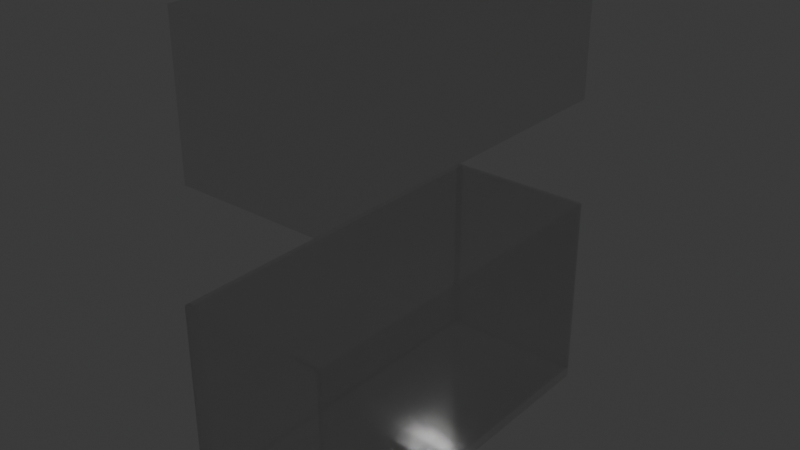 # Source: water.blend  (saved by Blender 5.2.44; exported with 4.5.12 LTS)
import bpy
from mathutils import Matrix  # noqa: F401  (used for matrix-valued properties, if any)

bpy.ops.wm.read_factory_settings(use_empty=True)
scene = bpy.context.scene
scene.name = 'Scene'

# ---- collections
col_collection = bpy.data.collections.new('Collection'); scene.collection.children.link(col_collection)

# ---- materials (node trees are filled in below, after node groups)
mat_material_001 = bpy.data.materials.new('Material.001')

# ---- material node trees
mat_material_001.use_nodes = True; mat_material_001.node_tree.nodes.clear()
_N = mat_material_001.node_tree.nodes; _L = mat_material_001.node_tree.links
n0 = _N.new('ShaderNodeBsdfPrincipled'); n0.name = 'Principled BSDF'; n0.location = (-200, 100)
n0.inputs[1].default_value = 1.0
n0.inputs[2].default_value = 0.03191
n0.inputs[4].default_value = 0.3617
n0.inputs[10].default_value = 0.005
n1 = _N.new('ShaderNodeOutputMaterial'); n1.name = 'Material Output'; n1.location = (200, 100)
_L.new(n0.outputs[0], n1.inputs[0])
n1.is_active_output = True

# ---- world
world_world = bpy.data.worlds.new('World'); scene.world = world_world
world_world.use_nodes = True; world_world.node_tree.nodes.clear()
_N = world_world.node_tree.nodes; _L = world_world.node_tree.links
n0 = _N.new('ShaderNodeOutputWorld'); n0.name = 'World Output'; n0.location = (200, 100)
n1 = _N.new('ShaderNodeBackground'); n1.name = 'Background'; n1.location = (-200, 100)
n1.inputs[0].default_value = (0.05088, 0.05088, 0.05088, 1.0)
_L.new(n1.outputs[0], n0.inputs[0])
n0.is_active_output = True
world_world.color = (0.05088, 0.05088, 0.05088)
world_world.sun_shadow_jitter_overblur = 0.0

# ---- meshes
me_cube_001 = bpy.data.meshes.new('Cube.001')
me_cube_001.from_pydata([(-0.4963, -1.24, -0.6723), (-0.4963, -1.24, 0.6723), (-0.4963, 1.24, -0.6723), (-0.4963, 1.24, 0.6723), (0.4963, -1.24, -0.6723), (0.4963, -1.24, 0.6723), (0.4963, 1.24, -0.6723), (0.4963, 1.24, 0.6723), (-0.4963, -1.24, -0.5965), (-0.4963, 1.24, -0.5965), (0.4963, 1.24, -0.5965), (0.4963, -1.24, -0.5965), (-0.4623, -1.24, 0.6723), (-0.4623, 1.24, 0.6723), (-0.4623, -1.24, -0.5965), (-0.4623, 1.24, -0.5965), (0.4963, -1.209, 0.6723), (-0.4963, -1.209, 0.6723), (0.4963, -1.209, -0.5965), (-0.4963, -1.209, -0.5965), (-0.4963, 1.213, 0.6723), (0.4963, 1.213, 0.6723), (-0.4963, 1.213, -0.5965), (0.4963, 1.213, -0.5965), (-0.4461, -1.198, 1.395), (-0.4461, -1.198, 2.351), (-0.4461, 1.2, 1.395), (-0.4461, 1.2, 2.351), (0.4797, -1.198, 1.395), (0.4797, -1.198, 2.351), (0.4797, 1.2, 1.395), (0.4797, 1.2, 2.351)], [], [(0, 1, 3, 2), (2, 3, 7, 6), (6, 7, 5, 4), (4, 5, 1, 0), (2, 6, 4, 0), (5, 7, 10, 11), (10, 9, 8, 11), (9, 3, 13, 15), (5, 11, 18, 16), (3, 9, 22, 20), (13, 12, 14, 15), (3, 1, 12, 13), (1, 8, 14, 12), (8, 9, 15, 14), (17, 16, 18, 19), (11, 8, 19, 18), (1, 5, 16, 17), (8, 1, 17, 19), (21, 20, 22, 23), (9, 10, 23, 22), (7, 3, 20, 21), (10, 7, 21, 23), (24, 25, 27, 26), (26, 27, 31, 30), (30, 31, 29, 28), (28, 29, 25, 24), (26, 30, 28, 24), (31, 27, 25, 29)])
_uv = me_cube_001.uv_layers.new(name='UVMap')
_uv.uv.foreach_set('vector', [0.375, 0.0, 0.625, 0.0, 0.625, 0.25, 0.375, 0.25, 0.375, 0.25, 0.625, 0.25, 0.625, 0.5, 0.375, 0.5, 0.375, 0.5, 0.625, 0.5, 0.625, 0.75, 0.375, 0.75, 0.375, 0.75, 0.625, 0.75, 0.625, 1.0, 0.375, 1.0, 0.125, 0.5, 0.375, 0.5, 0.375, 0.75, 0.125, 0.75, 0.625, 0.75, 0.625, 0.5, 0.625, 0.5, 0.625, 0.75, 0.625, 0.5, 0.875, 0.5, 0.875, 0.75, 0.625, 0.75, 0.625, 0.25, 0.625, 0.25, 0.625, 0.25, 0.625, 0.25, 0.625, 0.75, 0.625, 0.75, 0.625, 0.75, 0.625, 0.75, 0.625, 0.25, 0.625, 0.25, 0.625, 0.25, 0.625, 0.25, 0.625, 0.25, 0.625, 0.0, 0.625, 0.0, 0.625, 0.25, 0.625, 0.25, 0.625, 0.0, 0.625, 0.0, 0.625, 0.25, 0.625, 1.0, 0.625, 1.0, 0.625, 1.0, 0.625, 1.0, 0.875, 0.75, 0.875, 0.5, 0.875, 0.5, 0.875, 0.75, 0.625, 1.0, 0.625, 0.75, 0.625, 0.75, 0.625, 1.0, 0.625, 0.75, 0.875, 0.75, 0.875, 0.75, 0.625, 0.75, 0.625, 1.0, 0.625, 0.75, 0.625, 0.75, 0.625, 1.0, 0.625, 1.0, 0.625, 1.0, 0.625, 1.0, 0.625, 1.0, 0.625, 0.5, 0.625, 0.25, 0.625, 0.25, 0.625, 0.5, 0.875, 0.5, 0.625, 0.5, 0.625, 0.5, 0.875, 0.5, 0.625, 0.5, 0.625, 0.25, 0.625, 0.25, 0.625, 0.5, 0.625, 0.5, 0.625, 0.5, 0.625, 0.5, 0.625, 0.5, 0.375, 0.0, 0.625, 0.0, 0.625, 0.25, 0.375, 0.25, 0.375, 0.25, 0.625, 0.25, 0.625, 0.5, 0.375, 0.5, 0.375, 0.5, 0.625, 0.5, 0.625, 0.75, 0.375, 0.75, 0.375, 0.75, 0.625, 0.75, 0.625, 1.0, 0.375, 1.0, 0.125, 0.5, 0.375, 0.5, 0.375, 0.75, 0.125, 0.75, 0.625, 0.5, 0.875, 0.5, 0.875, 0.75, 0.625, 0.75])
me_cube_001.materials.append(mat_material_001)
me_cube_001.update()

# ---- objects
ob_cube = bpy.data.objects.new('Cube', me_cube_001)

# ---- transforms, parenting, visibility, modifiers, constraints
ob_cube.location = (0.4224, -0.1172, 0.6723)

# ---- collection membership
col_collection.objects.link(ob_cube)

# ---- scene / render settings (as saved in the file)
scene.frame_start = 1; scene.frame_end = 250; scene.frame_set(1)
scene.render.engine = 'BLENDER_EEVEE_NEXT'
scene.render.bake_bias = 0.0
scene.render.bake_samples = 0
scene.render.compositor_device = 'GPU'
scene.eevee.use_volume_custom_range = False
scene.eevee.fast_gi_thickness_near = 0.1
scene.eevee.fast_gi_thickness_far = 0.0
scene.eevee.ray_tracing_options.screen_trace_thickness = 0.1
bpy.context.view_layer.update()

# ---- added for rendering (the .blend has no active camera and no usable light): camera, sun
cam_auto = bpy.data.cameras.new('AutoCamera')
cam_auto.lens = 50.0
cam_auto.sensor_width = 36.0
cam_auto.clip_end = 1000.0
ob_auto_camera = bpy.data.objects.new('AutoCamera', cam_auto)
scene.collection.objects.link(ob_auto_camera)
ob_auto_camera.location = (4.15564, -4.59708, 4.49838)
ob_auto_camera.rotation_euler = (1.09748, -7.21219e-08, 0.694738)
scene.camera = ob_auto_camera
light_auto_sun = bpy.data.lights.new('AutoSun', 'SUN')
light_auto_sun.energy = 3.0
light_auto_sun.angle = 0.0523599
ob_auto_sun = bpy.data.objects.new('AutoSun', light_auto_sun)
scene.collection.objects.link(ob_auto_sun)
ob_auto_sun.rotation_euler = (0.872665, 0.174533, 0.523599)
bpy.context.view_layer.update()
